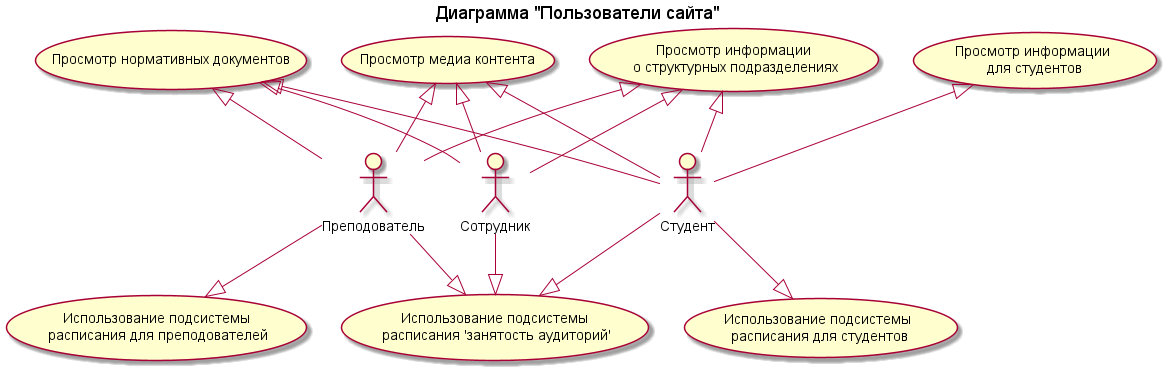

The diagram above was rendered by PlantUML. Its source (embedded in the PNG):
@startuml users_site

title Диаграмма "Пользователи сайта"


' Обявление актеров
actor "Сотрудник" as employee
actor "Преподователь" as teacher
actor "Студент" as student

' Обявление вариантов использования
usecase "Просмотр нормативных документов" as UC1
usecase "Просмотр медиа контента" as UC2
usecase "Просмотр информации\n для студентов" as UC3
usecase "Просмотр информации\n о структурных подразделениях" as UC4
usecase "Использование подсистемы\n расписания для студентов" as UC5
usecase "Использование подсистемы\n расписания для преподователей" as UC6
usecase "Использование подсистемы\n расписания 'занятость аудиторий'" as UC7

' Обявление отношений
UC1 <|-- employee
UC1 <|-- teacher
UC1 <|-- student

UC2 <|-- employee
UC2 <|-- teacher
UC2 <|-- student

UC3 <|-- student


UC4 <|-- employee
UC4 <|-- teacher
UC4 <|-- student

UC5 <|-up- student

UC6 <|-up- teacher

UC7 <|-up- employee
UC7 <|-up- student
UC7 <|-up- teacher


@enduml